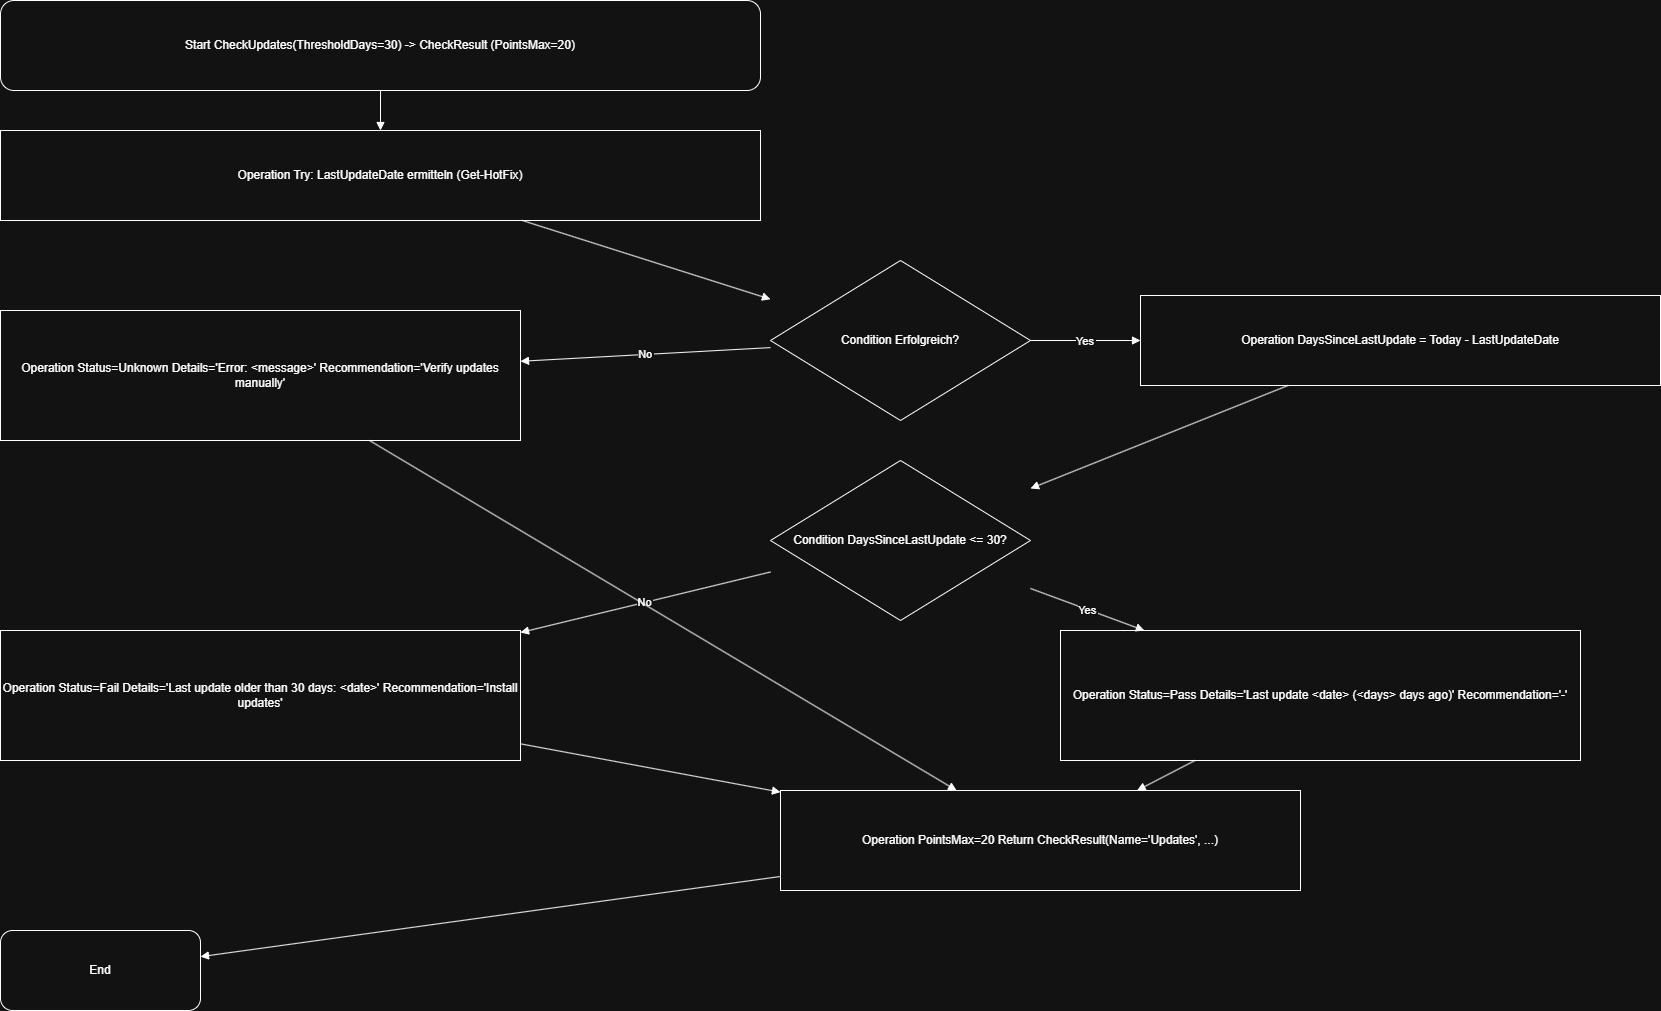

The diagram above was exported from draw.io. Its source (the exported page's mxGraphModel, read from the mxfile embedded in the PNG):
<mxGraphModel dx="2054" dy="1201" grid="1" gridSize="10" guides="1" tooltips="1" connect="1" arrows="1" fold="1" page="1" pageScale="1" pageWidth="1920" pageHeight="1080" math="0" shadow="0">
  <root>
    <mxCell id="0" />
    <mxCell id="1" parent="0" />
    <mxCell id="0f46ac0ffd57499f" parent="1" style="shape=terminator;whiteSpace=wrap;html=0;align=center;verticalAlign=middle;rounded=1;" value="Start CheckUpdates(ThresholdDays=30) -&gt; CheckResult (PointsMax=20)" vertex="1">
      <mxGeometry height="90" width="760" x="60" y="60" as="geometry" />
    </mxCell>
    <mxCell id="6993c4a68685439f" parent="1" style="shape=rectangle;whiteSpace=wrap;html=0;align=center;verticalAlign=middle;" value="Operation Try: LastUpdateDate ermitteln (Get-HotFix)" vertex="1">
      <mxGeometry height="90" width="760" x="60" y="190" as="geometry" />
    </mxCell>
    <mxCell id="b2287795e5994a66" parent="1" style="shape=rhombus;whiteSpace=wrap;html=0;align=center;verticalAlign=middle;" value="Condition Erfolgreich?" vertex="1">
      <mxGeometry height="160" width="260" x="830" y="320" as="geometry" />
    </mxCell>
    <mxCell id="ba7c36184ba84392" parent="1" style="shape=rectangle;whiteSpace=wrap;html=0;align=center;verticalAlign=middle;" value="Operation Status=Unknown Details='Error: &lt;message&gt;' Recommendation='Verify updates manually'" vertex="1">
      <mxGeometry height="130" width="520" x="60" y="370" as="geometry" />
    </mxCell>
    <mxCell id="e516d32c43854f3b" parent="1" style="shape=rectangle;whiteSpace=wrap;html=0;align=center;verticalAlign=middle;" value="Operation DaysSinceLastUpdate = Today - LastUpdateDate" vertex="1">
      <mxGeometry height="90" width="520" x="1200" y="355" as="geometry" />
    </mxCell>
    <mxCell id="5681f40610aa44fd" parent="1" style="shape=rhombus;whiteSpace=wrap;html=0;align=center;verticalAlign=middle;" value="Condition DaysSinceLastUpdate &lt;= 30?" vertex="1">
      <mxGeometry height="160" width="260" x="830" y="520" as="geometry" />
    </mxCell>
    <mxCell id="dc1e0dac9cf74e22" parent="1" style="shape=rectangle;whiteSpace=wrap;html=0;align=center;verticalAlign=middle;" value="Operation Status=Pass Details='Last update &lt;date&gt; (&lt;days&gt; days ago)' Recommendation='-'" vertex="1">
      <mxGeometry height="130" width="520" x="1120" y="690" as="geometry" />
    </mxCell>
    <mxCell id="4ec5e2d452c34019" parent="1" style="shape=rectangle;whiteSpace=wrap;html=0;align=center;verticalAlign=middle;" value="Operation Status=Fail Details='Last update older than 30 days: &lt;date&gt;' Recommendation='Install updates'" vertex="1">
      <mxGeometry height="130" width="520" x="60" y="690" as="geometry" />
    </mxCell>
    <mxCell id="014cd146f3504b48" parent="1" style="shape=rectangle;whiteSpace=wrap;html=0;align=center;verticalAlign=middle;" value="Operation PointsMax=20 Return CheckResult(Name='Updates', ...)" vertex="1">
      <mxGeometry height="100" width="520" x="840" y="850" as="geometry" />
    </mxCell>
    <mxCell id="48354f3e2a9d4a1f" parent="1" style="shape=terminator;whiteSpace=wrap;html=0;align=center;verticalAlign=middle;rounded=1;" value="End" vertex="1">
      <mxGeometry height="80" width="200" x="60" y="990" as="geometry" />
    </mxCell>
    <mxCell id="adf3bdae992748ae" edge="1" parent="1" source="0f46ac0ffd57499f" style="endArrow=block;html=0;rounded=0;" target="6993c4a68685439f" value="">
      <mxGeometry relative="1" as="geometry" />
    </mxCell>
    <mxCell id="02c1a280879c485b" edge="1" parent="1" source="6993c4a68685439f" style="endArrow=block;html=0;rounded=0;" target="b2287795e5994a66" value="">
      <mxGeometry relative="1" as="geometry" />
    </mxCell>
    <mxCell id="eba9f67cb3b9414b" edge="1" parent="1" source="b2287795e5994a66" style="endArrow=block;html=0;rounded=0;" target="ba7c36184ba84392" value="No">
      <mxGeometry relative="1" as="geometry" />
    </mxCell>
    <mxCell id="e8302cf030734c32" edge="1" parent="1" source="b2287795e5994a66" style="endArrow=block;html=0;rounded=0;" target="e516d32c43854f3b" value="Yes">
      <mxGeometry relative="1" as="geometry" />
    </mxCell>
    <mxCell id="0fcb6daf0f484041" edge="1" parent="1" source="e516d32c43854f3b" style="endArrow=block;html=0;rounded=0;" target="5681f40610aa44fd" value="">
      <mxGeometry relative="1" as="geometry" />
    </mxCell>
    <mxCell id="293da3c91e2a41ea" edge="1" parent="1" source="5681f40610aa44fd" style="endArrow=block;html=0;rounded=0;" target="dc1e0dac9cf74e22" value="Yes">
      <mxGeometry relative="1" as="geometry" />
    </mxCell>
    <mxCell id="0c54f2fe53004222" edge="1" parent="1" source="5681f40610aa44fd" style="endArrow=block;html=0;rounded=0;" target="4ec5e2d452c34019" value="No">
      <mxGeometry relative="1" as="geometry" />
    </mxCell>
    <mxCell id="511c1120936749b0" edge="1" parent="1" source="ba7c36184ba84392" style="endArrow=block;html=0;rounded=0;" target="014cd146f3504b48" value="">
      <mxGeometry relative="1" as="geometry" />
    </mxCell>
    <mxCell id="11749ae37d514ebe" edge="1" parent="1" source="dc1e0dac9cf74e22" style="endArrow=block;html=0;rounded=0;" target="014cd146f3504b48" value="">
      <mxGeometry relative="1" as="geometry" />
    </mxCell>
    <mxCell id="924716491e6847e1" edge="1" parent="1" source="4ec5e2d452c34019" style="endArrow=block;html=0;rounded=0;" target="014cd146f3504b48" value="">
      <mxGeometry relative="1" as="geometry" />
    </mxCell>
    <mxCell id="6e67314ae80d456a" edge="1" parent="1" source="014cd146f3504b48" style="endArrow=block;html=0;rounded=0;" target="48354f3e2a9d4a1f" value="">
      <mxGeometry relative="1" as="geometry" />
    </mxCell>
  </root>
</mxGraphModel>